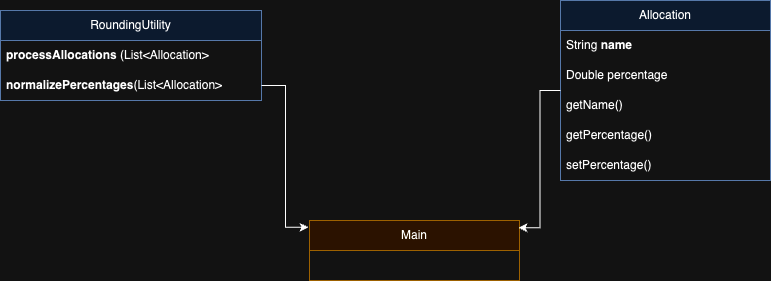

The diagram above was exported from draw.io. Its source (the exported page's mxGraphModel, read from the mxfile embedded in the PNG):
<mxGraphModel dx="1760" dy="623" grid="1" gridSize="10" guides="1" tooltips="1" connect="1" arrows="1" fold="1" page="1" pageScale="1" pageWidth="827" pageHeight="1169" math="0" shadow="0">
  <root>
    <mxCell id="0" />
    <mxCell id="1" parent="0" />
    <mxCell id="tT1NAY_DWKrd3s0JC2BH-5" value="RoundingUtility" style="swimlane;fontStyle=0;childLayout=stackLayout;horizontal=1;startSize=30;horizontalStack=0;resizeParent=1;resizeParentMax=0;resizeLast=0;collapsible=1;marginBottom=0;whiteSpace=wrap;html=1;fillColor=#dae8fc;strokeColor=#6c8ebf;" vertex="1" parent="1">
      <mxGeometry x="-10" y="40" width="261" height="90" as="geometry" />
    </mxCell>
    <mxCell id="tT1NAY_DWKrd3s0JC2BH-6" value="&lt;b&gt;processAllocations&lt;/b&gt;&amp;nbsp;(List&amp;lt;Allocation&amp;gt;" style="text;strokeColor=none;fillColor=none;align=left;verticalAlign=middle;spacingLeft=4;spacingRight=4;overflow=hidden;points=[[0,0.5],[1,0.5]];portConstraint=eastwest;rotatable=0;whiteSpace=wrap;html=1;" vertex="1" parent="tT1NAY_DWKrd3s0JC2BH-5">
      <mxGeometry y="30" width="261" height="30" as="geometry" />
    </mxCell>
    <mxCell id="tT1NAY_DWKrd3s0JC2BH-7" value="&lt;b&gt;normalizePercentages&lt;/b&gt;(List&amp;lt;Allocation&amp;gt;" style="text;strokeColor=none;fillColor=none;align=left;verticalAlign=middle;spacingLeft=4;spacingRight=4;overflow=hidden;points=[[0,0.5],[1,0.5]];portConstraint=eastwest;rotatable=0;whiteSpace=wrap;html=1;" vertex="1" parent="tT1NAY_DWKrd3s0JC2BH-5">
      <mxGeometry y="60" width="261" height="30" as="geometry" />
    </mxCell>
    <mxCell id="tT1NAY_DWKrd3s0JC2BH-9" value="Allocation" style="swimlane;fontStyle=0;childLayout=stackLayout;horizontal=1;startSize=30;horizontalStack=0;resizeParent=1;resizeParentMax=0;resizeLast=0;collapsible=1;marginBottom=0;whiteSpace=wrap;html=1;fillColor=#dae8fc;strokeColor=#6c8ebf;" vertex="1" parent="1">
      <mxGeometry x="550" y="30" width="210" height="180" as="geometry" />
    </mxCell>
    <mxCell id="tT1NAY_DWKrd3s0JC2BH-10" value="String &lt;b&gt;name&lt;/b&gt;" style="text;strokeColor=none;fillColor=none;align=left;verticalAlign=middle;spacingLeft=4;spacingRight=4;overflow=hidden;points=[[0,0.5],[1,0.5]];portConstraint=eastwest;rotatable=0;whiteSpace=wrap;html=1;" vertex="1" parent="tT1NAY_DWKrd3s0JC2BH-9">
      <mxGeometry y="30" width="210" height="30" as="geometry" />
    </mxCell>
    <mxCell id="tT1NAY_DWKrd3s0JC2BH-11" value="Double percentage" style="text;strokeColor=none;fillColor=none;align=left;verticalAlign=middle;spacingLeft=4;spacingRight=4;overflow=hidden;points=[[0,0.5],[1,0.5]];portConstraint=eastwest;rotatable=0;whiteSpace=wrap;html=1;" vertex="1" parent="tT1NAY_DWKrd3s0JC2BH-9">
      <mxGeometry y="60" width="210" height="30" as="geometry" />
    </mxCell>
    <mxCell id="tT1NAY_DWKrd3s0JC2BH-24" value="getName()" style="text;strokeColor=none;fillColor=none;align=left;verticalAlign=middle;spacingLeft=4;spacingRight=4;overflow=hidden;points=[[0,0.5],[1,0.5]];portConstraint=eastwest;rotatable=0;whiteSpace=wrap;html=1;" vertex="1" parent="tT1NAY_DWKrd3s0JC2BH-9">
      <mxGeometry y="90" width="210" height="30" as="geometry" />
    </mxCell>
    <mxCell id="tT1NAY_DWKrd3s0JC2BH-25" value="getPercentage()" style="text;strokeColor=none;fillColor=none;align=left;verticalAlign=middle;spacingLeft=4;spacingRight=4;overflow=hidden;points=[[0,0.5],[1,0.5]];portConstraint=eastwest;rotatable=0;whiteSpace=wrap;html=1;" vertex="1" parent="tT1NAY_DWKrd3s0JC2BH-9">
      <mxGeometry y="120" width="210" height="30" as="geometry" />
    </mxCell>
    <mxCell id="tT1NAY_DWKrd3s0JC2BH-26" value="setPercentage()" style="text;strokeColor=none;fillColor=none;align=left;verticalAlign=middle;spacingLeft=4;spacingRight=4;overflow=hidden;points=[[0,0.5],[1,0.5]];portConstraint=eastwest;rotatable=0;whiteSpace=wrap;html=1;" vertex="1" parent="tT1NAY_DWKrd3s0JC2BH-9">
      <mxGeometry y="150" width="210" height="30" as="geometry" />
    </mxCell>
    <mxCell id="tT1NAY_DWKrd3s0JC2BH-13" value="Main" style="swimlane;fontStyle=0;childLayout=stackLayout;horizontal=1;startSize=30;horizontalStack=0;resizeParent=1;resizeParentMax=0;resizeLast=0;collapsible=1;marginBottom=0;whiteSpace=wrap;html=1;fillColor=#ffe6cc;strokeColor=#d79b00;" vertex="1" parent="1">
      <mxGeometry x="299" y="250" width="210" height="60" as="geometry" />
    </mxCell>
    <mxCell id="tT1NAY_DWKrd3s0JC2BH-18" style="edgeStyle=orthogonalEdgeStyle;rounded=0;orthogonalLoop=1;jettySize=auto;html=1;entryX=0.995;entryY=0.12;entryDx=0;entryDy=0;entryPerimeter=0;" edge="1" parent="1" source="tT1NAY_DWKrd3s0JC2BH-9" target="tT1NAY_DWKrd3s0JC2BH-13">
      <mxGeometry relative="1" as="geometry" />
    </mxCell>
    <mxCell id="tT1NAY_DWKrd3s0JC2BH-19" style="edgeStyle=orthogonalEdgeStyle;rounded=0;orthogonalLoop=1;jettySize=auto;html=1;entryX=-0.005;entryY=0.113;entryDx=0;entryDy=0;entryPerimeter=0;" edge="1" parent="1" source="tT1NAY_DWKrd3s0JC2BH-7" target="tT1NAY_DWKrd3s0JC2BH-13">
      <mxGeometry relative="1" as="geometry" />
    </mxCell>
  </root>
</mxGraphModel>